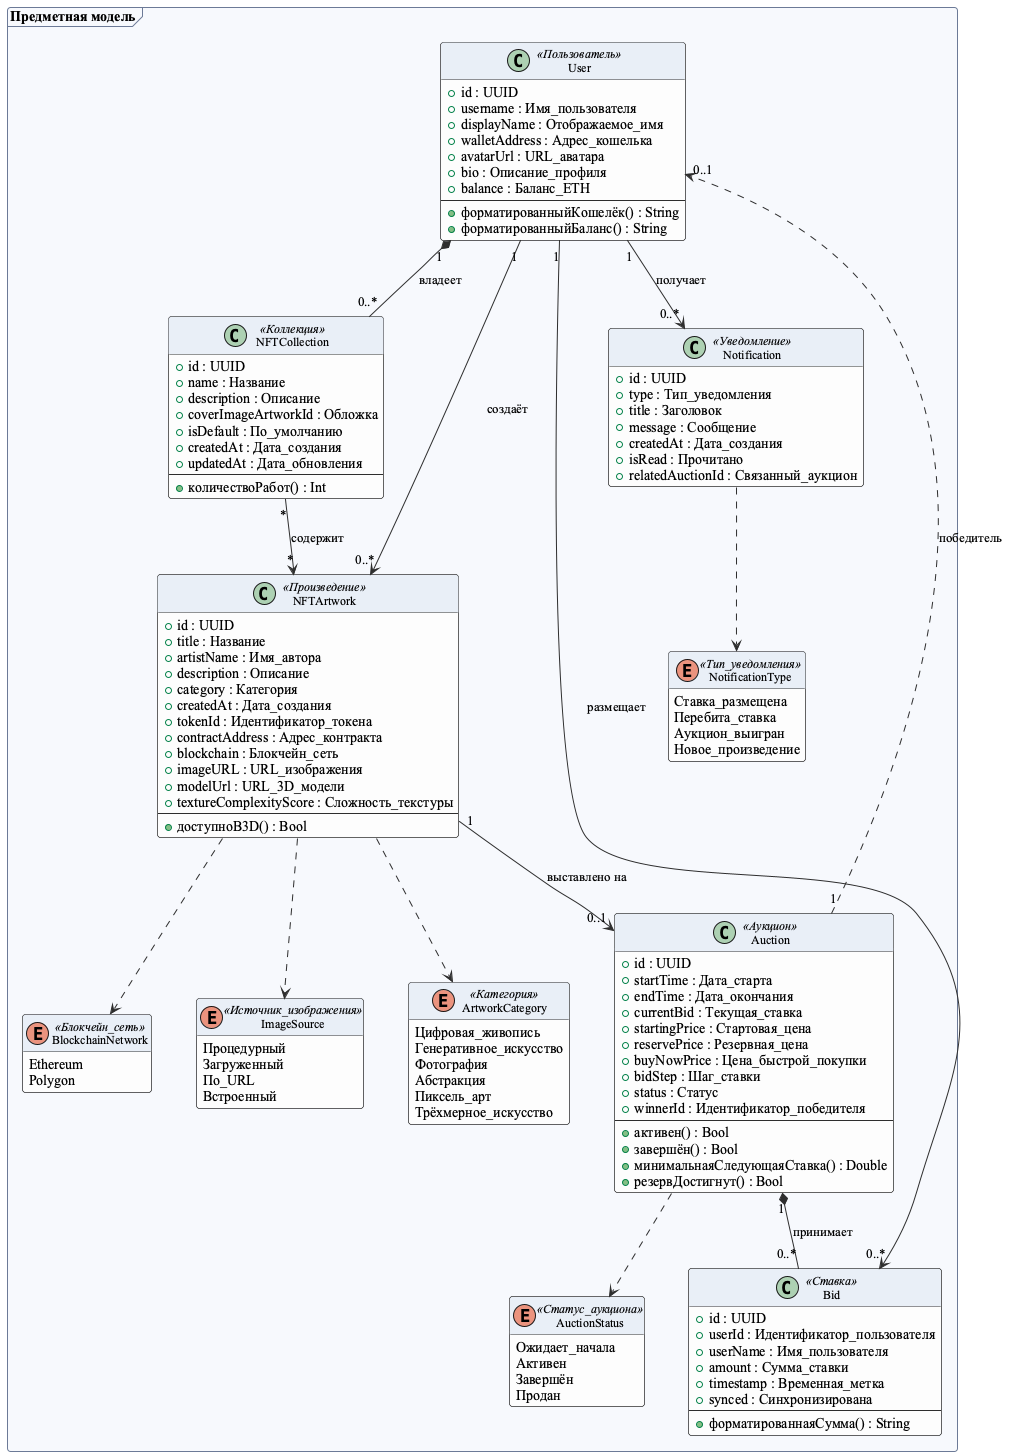

The diagram above was rendered by PlantUML. Its source (embedded in the PNG):
@startuml ArtSphere_DomainModel
' ============================================================
' ArtSphere Auction — Диаграмма классов (предметная модель)
' ============================================================

skinparam backgroundColor #FFFFFF
skinparam classFontName "Times New Roman"
skinparam classFontSize 12
skinparam defaultFontName "Times New Roman"
skinparam shadowing false
skinparam roundCorner 6
skinparam class {
    BackgroundColor #FDFDFD
    BorderColor #2E2E2E
    ArrowColor #2E2E2E
    HeaderBackgroundColor #E8EEF7
}
skinparam enum {
    BackgroundColor #FFF8E8
    BorderColor #7A6A2A
    HeaderBackgroundColor #F4E3B0
}
skinparam package {
    BackgroundColor #F6F8FC
    BorderColor #6C7A96
}
hide empty members
skinparam nodesep 45
skinparam ranksep 60

package "Предметная модель" <<Frame>> {

    class User <<Пользователь>> {
        +id : UUID
        +username : Имя_пользователя
        +displayName : Отображаемое_имя
        +walletAddress : Адрес_кошелька
        +avatarUrl : URL_аватара
        +bio : Описание_профиля
        +balance : Баланс_ETH
        --
        +форматированныйКошелёк() : String
        +форматированныйБаланс() : String
    }

    class NFTCollection <<Коллекция>> {
        +id : UUID
        +name : Название
        +description : Описание
        +coverImageArtworkId : Обложка
        +isDefault : По_умолчанию
        +createdAt : Дата_создания
        +updatedAt : Дата_обновления
        --
        +количествоРабот() : Int
    }

    class NFTArtwork <<Произведение>> {
        +id : UUID
        +title : Название
        +artistName : Имя_автора
        +description : Описание
        +category : Категория
        +createdAt : Дата_создания
        +tokenId : Идентификатор_токена
        +contractAddress : Адрес_контракта
        +blockchain : Блокчейн_сеть
        +imageURL : URL_изображения
        +modelUrl : URL_3D_модели
        +textureComplexityScore : Сложность_текстуры
        --
        +доступноВ3D() : Bool
    }

    class Auction <<Аукцион>> {
        +id : UUID
        +startTime : Дата_старта
        +endTime : Дата_окончания
        +currentBid : Текущая_ставка
        +startingPrice : Стартовая_цена
        +reservePrice : Резервная_цена
        +buyNowPrice : Цена_быстрой_покупки
        +bidStep : Шаг_ставки
        +status : Статус
        +winnerId : Идентификатор_победителя
        --
        +активен() : Bool
        +завершён() : Bool
        +минимальнаяСледующаяСтавка() : Double
        +резервДостигнут() : Bool
    }

    class Bid <<Ставка>> {
        +id : UUID
        +userId : Идентификатор_пользователя
        +userName : Имя_пользователя
        +amount : Сумма_ставки
        +timestamp : Временная_метка
        +synced : Синхронизирована
        --
        +форматированнаяСумма() : String
    }

    class Notification <<Уведомление>> {
        +id : UUID
        +type : Тип_уведомления
        +title : Заголовок
        +message : Сообщение
        +createdAt : Дата_создания
        +isRead : Прочитано
        +relatedAuctionId : Связанный_аукцион
    }

    enum ArtworkCategory <<Категория>> {
        Цифровая_живопись
        Генеративное_искусство
        Фотография
        Абстракция
        Пиксель_арт
        Трёхмерное_искусство
    }

    enum BlockchainNetwork <<Блокчейн_сеть>> {
        Ethereum
        Polygon
    }

    enum ImageSource <<Источник_изображения>> {
        Процедурный
        Загруженный
        По_URL
        Встроенный
    }

    enum AuctionStatus <<Статус_аукциона>> {
        Ожидает_начала
        Активен
        Завершён
        Продан
    }

    enum NotificationType <<Тип_уведомления>> {
        Ставка_размещена
        Перебита_ставка
        Аукцион_выигран
        Новое_произведение
    }
}

' Связи
User "1" *-- "0..*" NFTCollection : владеет
User "1" --> "0..*" NFTArtwork : создаёт
User "1" --> "0..*" Bid : размещает
User "1" --> "0..*" Notification : получает
NFTCollection "*" --> "*" NFTArtwork : содержит
NFTArtwork "1" --> "0..1" Auction : выставлено на
Auction "1" *-- "0..*" Bid : принимает
Auction "1" ..> "0..1" User : победитель

NFTArtwork ..> ArtworkCategory
NFTArtwork ..> BlockchainNetwork
NFTArtwork ..> ImageSource
Auction ..> AuctionStatus
Notification ..> NotificationType

@enduml